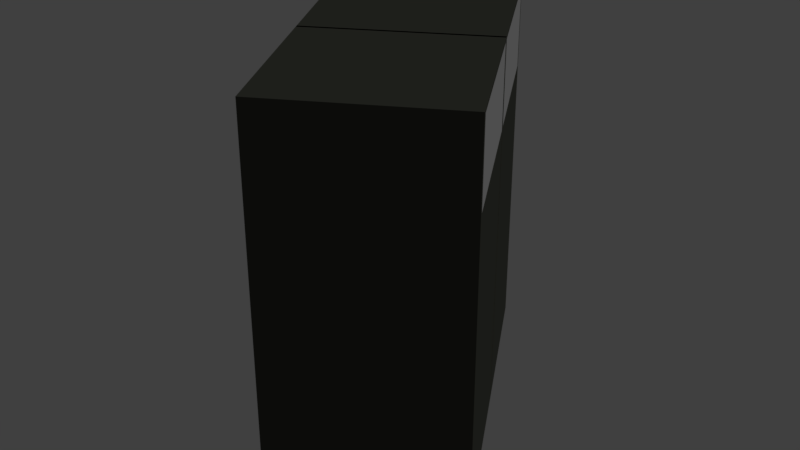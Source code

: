 # Source: lemariujung.blend  (saved by Blender 2.78.0; exported with 4.5.12 LTS)
import bpy
from mathutils import Matrix  # noqa: F401  (used for matrix-valued properties, if any)

bpy.ops.wm.read_factory_settings(use_empty=True)
scene = bpy.context.scene
scene.name = 'Scene'

# ---- collections
col_collection_1 = bpy.data.collections.new('Collection 1'); scene.collection.children.link(col_collection_1)

# ---- materials (node trees are filled in below, after node groups)
mat_material_008 = bpy.data.materials.new('Material.008')
mat_material_008.alpha_threshold = 0.0
mat_material_008.use_transparent_shadow = False
mat_material_008.diffuse_color = (0.04374, 0.04519, 0.03689, 1.0)
mat_material_008.roughness = 0.5
mat_material_008.specular_intensity = 0.0
mat_material_009 = bpy.data.materials.new('Material.009')
mat_material_009.alpha_threshold = 0.0
mat_material_009.use_transparent_shadow = False
mat_material_009.diffuse_color = (0.314, 0.314, 0.314, 1.0)
mat_material_009.roughness = 0.5
mat_material_009.specular_intensity = 0.0

# ---- material node trees

# ---- world
world_world = bpy.data.worlds.new('World'); scene.world = world_world
world_world.color = (0.05088, 0.05088, 0.05088)
world_world.use_sun_shadow = False
world_world.sun_shadow_jitter_overblur = 0.0
world_world.cycles.sampling_method = 'MANUAL'

# ---- lights
light_lamp = bpy.data.lights.new('Lamp', 'SUN')
light_lamp.transmission_factor = 0.0
light_lamp.cutoff_distance = 30.0
light_lamp.angle = 0.1993
light_lamp.energy = 1.0
light_lamp.shadow_buffer_clip_start = 1.001
light_lamp.shadow_soft_size = 0.1
light_lamp.shadow_cascade_max_distance = 1000.0

# ---- meshes
me_cube_022 = bpy.data.meshes.new('Cube.022')
me_cube_022.from_pydata([(-1.0, -1.49, 1.126), (-1.0, -1.49, 6.346), (-1.0, 1.0, 1.126), (-1.0, 1.0, 6.346), (1.564, -1.49, 1.126), (1.564, -1.49, 6.346), (1.564, 1.0, 1.126), (1.564, 1.0, 6.346), (1.564, 1.0, 6.346), (1.564, 1.0, 1.126), (1.564, -1.49, 1.126), (1.564, -1.49, 6.346), (-1.064, 1.047, 1.028), (-1.064, -1.537, 1.028), (-1.064, -1.537, 6.444), (-1.064, 1.047, 6.444), (1.596, 1.047, 1.028), (1.596, 1.047, 6.444), (1.596, -1.537, 1.028), (1.596, -1.537, 6.444), (1.596, 1.047, 6.444), (1.596, 1.047, 1.028), (1.596, -1.537, 1.028), (1.596, -1.537, 6.444), (-1.0, -1.49, 5.197), (-1.0, 1.0, 5.197), (1.564, 1.0, 5.197), (1.564, -1.49, 5.197), (1.564, 1.0, 5.197), (1.564, -1.49, 5.197), (-1.064, -1.537, 5.191), (-1.064, 1.047, 5.191), (1.596, 1.047, 5.191), (1.596, -1.537, 5.191), (1.596, 1.047, 5.191), (1.596, -1.537, 5.191), (1.596, 0.95, 6.397), (1.596, -1.44, 6.397), (1.596, 0.95, 5.238), (1.596, -1.44, 5.238), (-1.0, -4.027, 1.126), (-1.0, -4.027, 6.346), (-1.0, -1.537, 1.126), (-1.0, -1.537, 6.346), (1.564, -4.027, 1.126), (1.564, -4.027, 6.346), (1.564, -1.537, 1.126), (1.564, -1.537, 6.346), (1.564, -1.537, 6.346), (1.564, -1.537, 1.126), (1.564, -4.027, 1.126), (1.564, -4.027, 6.346), (-1.064, -1.49, 1.028), (-1.064, -4.074, 1.028), (-1.064, -4.074, 6.444), (-1.064, -1.49, 6.444), (1.596, -1.49, 1.028), (1.596, -1.49, 6.444), (1.596, -4.074, 1.028), (1.596, -4.074, 6.444), (1.596, -1.49, 6.444), (1.596, -1.49, 1.028), (1.596, -4.074, 1.028), (1.596, -4.074, 6.444), (-1.0, -4.027, 5.197), (-1.0, -1.537, 5.197), (1.564, -1.537, 5.197), (1.564, -4.027, 5.197), (1.564, -1.537, 5.197), (1.564, -4.027, 5.197), (-1.064, -4.074, 5.191), (-1.064, -1.49, 5.191), (1.596, -1.49, 5.191), (1.596, -4.074, 5.191), (1.596, -1.49, 5.191), (1.596, -4.074, 5.191), (1.596, -1.587, 6.397), (1.596, -3.977, 6.397), (1.596, -1.587, 5.238), (1.596, -3.977, 5.238)], [], [(24, 25, 3, 1), (25, 26, 7, 3), (7, 8, 11, 5), (27, 24, 1, 5), (2, 0, 4, 6), (7, 5, 1, 3), (28, 29, 11, 8), (26, 28, 8, 7), (27, 29, 10, 4), (4, 10, 9, 6), (30, 14, 15, 31), (31, 15, 17, 32), (17, 19, 23, 20), (33, 19, 14, 30), (12, 16, 18, 13), (17, 15, 14, 19), (20, 23, 37, 36), (32, 17, 20, 34), (33, 18, 22, 35), (18, 16, 21, 22), (5, 11, 29, 27), (6, 9, 28, 26), (9, 10, 29, 28), (4, 0, 24, 27), (2, 6, 26, 25), (0, 2, 25, 24), (19, 33, 35, 23), (16, 32, 34, 21), (21, 34, 35, 22), (18, 33, 30, 13), (12, 31, 32, 16), (13, 30, 31, 12), (38, 36, 37, 39), (34, 20, 36, 38), (23, 35, 39, 37), (35, 34, 38, 39), (64, 65, 43, 41), (65, 66, 47, 43), (47, 48, 51, 45), (67, 64, 41, 45), (42, 40, 44, 46), (47, 45, 41, 43), (68, 69, 51, 48), (66, 68, 48, 47), (67, 69, 50, 44), (44, 50, 49, 46), (70, 54, 55, 71), (71, 55, 57, 72), (57, 59, 63, 60), (73, 59, 54, 70), (52, 56, 58, 53), (57, 55, 54, 59), (60, 63, 77, 76), (72, 57, 60, 74), (73, 58, 62, 75), (58, 56, 61, 62), (45, 51, 69, 67), (46, 49, 68, 66), (49, 50, 69, 68), (44, 40, 64, 67), (42, 46, 66, 65), (40, 42, 65, 64), (59, 73, 75, 63), (56, 72, 74, 61), (61, 74, 75, 62), (58, 73, 70, 53), (52, 71, 72, 56), (53, 70, 71, 52), (78, 76, 77, 79), (74, 60, 76, 78), (63, 75, 79, 77), (75, 74, 78, 79)])
me_cube_022.polygons.foreach_set('material_index', [0, 0, 0, 0, 0, 0, 0, 0, 0, 0, 0, 0, 0, 0, 0, 0, 0, 0, 0, 0, 0, 0, 0, 0, 0, 0, 0, 0, 0, 0, 0, 0, 1, 0, 0, 0, 0, 0, 0, 0, 0, 0, 0, 0, 0, 0, 0, 0, 0, 0, 0, 0, 0, 0, 0, 0, 0, 0, 0, 0, 0, 0, 0, 0, 0, 0, 0, 0, 1, 0, 0, 0])
_uv = me_cube_022.uv_layers.new(name='UVMap')
_uv.uv.foreach_set('vector', [0.8392, 0.8621, 0.9808, 0.8621, 0.9808, 0.9274, 0.8392, 0.9274, 0.8229, 0.6196, 0.9688, 0.6196, 0.9688, 0.6849, 0.8229, 0.6849, 0.8859, 0.4541, 0.8859, 0.4566, 0.7452, 0.459, 0.7452, 0.4566, 0.2088, 0.6249, 0.2088, 0.7707, 0.1435, 0.7707, 0.1435, 0.6249, 0.8403, 0.8511, 0.8403, 0.7095, 0.9861, 0.7095, 0.9861, 0.8511, 0.8943, 0.0006427, 0.8943, 0.1423, 0.7485, 0.1423, 0.7485, 0.0006427, 0.9664, 0.0732, 0.9664, 0.2148, 0.9011, 0.2148, 0.9011, 0.0732, 0.1756, 0.772, 0.1768, 0.7721, 0.1768, 0.8369, 0.1756, 0.8369, 0.2182, 0.855, 0.2142, 0.855, 0.2101, 0.6249, 0.2142, 0.6249, 0.7452, 0.4652, 0.7452, 0.4628, 0.8859, 0.4603, 0.8859, 0.4628, 0.5439, 0.929, 0.5439, 0.8577, 0.6908, 0.8577, 0.6908, 0.929, 0.7452, 0.4528, 0.7452, 0.3816, 0.8965, 0.3816, 0.8965, 0.4528, 0.5329, 0.9328, 0.3869, 0.9328, 0.3869, 0.9303, 0.5329, 0.9303, 0.5382, 0.8577, 0.5382, 0.929, 0.3869, 0.929, 0.3869, 0.8577, 0.2387, 0.8608, 0.2387, 0.7095, 0.3856, 0.7095, 0.3856, 0.8608, 0.5382, 0.8565, 0.3869, 0.8565, 0.3869, 0.7095, 0.5382, 0.7095, 0.6054, 0.2361, 0.4584, 0.2361, 0.4639, 0.2335, 0.5999, 0.2335, 0.1719, 0.772, 0.1719, 0.8428, 0.1707, 0.8428, 0.1707, 0.772, 0.9736, 0.7062, 0.9736, 0.471, 0.9777, 0.471, 0.9777, 0.7062, 0.5342, 0.9303, 0.6801, 0.9303, 0.6801, 0.9328, 0.5342, 0.9328, 0.1816, 0.8369, 0.1805, 0.8369, 0.1805, 0.772, 0.1816, 0.772, 0.2288, 0.6249, 0.2328, 0.6249, 0.2368, 0.8549, 0.2328, 0.855, 0.6023, 0.2387, 0.7439, 0.2387, 0.7439, 0.4702, 0.6023, 0.4702, 0.5329, 0.4767, 0.6788, 0.4767, 0.6788, 0.7082, 0.5329, 0.7082, 0.3858, 0.4767, 0.5316, 0.4767, 0.5316, 0.7082, 0.3858, 0.7082, 0.6056, 0.0006427, 0.7472, 0.0006427, 0.7472, 0.2322, 0.6056, 0.2322, 0.3033, 0.3095, 0.3033, 0.2387, 0.3046, 0.2387, 0.3046, 0.3095, 0.9777, 0.2344, 0.9777, 0.4697, 0.9736, 0.4697, 0.9736, 0.2344, 0.601, 0.2387, 0.601, 0.4754, 0.4541, 0.4754, 0.4541, 0.2387, 0.4572, 0.0006427, 0.4572, 0.2374, 0.3058, 0.2374, 0.3058, 0.0006427, 0.152, 0.0006427, 0.152, 0.2374, 0.0006427, 0.2374, 0.0006427, 0.0006427, 0.4528, 0.2387, 0.4528, 0.4754, 0.3058, 0.4754, 0.3058, 0.2387, 0.9709, 0.9287, 0.9709, 0.9947, 0.835, 0.9947, 0.835, 0.9287, 0.149, 0.772, 0.149, 0.8433, 0.1435, 0.8406, 0.1435, 0.7747, 0.1571, 0.8433, 0.1571, 0.772, 0.1626, 0.7747, 0.1626, 0.8406, 0.6023, 0.4727, 0.7492, 0.4727, 0.7437, 0.4754, 0.6078, 0.4754, 0.6921, 0.9287, 0.8337, 0.9287, 0.8337, 0.994, 0.6921, 0.994, 0.6921, 0.8621, 0.8379, 0.8621, 0.8379, 0.9274, 0.6921, 0.9274, 0.8859, 0.4665, 0.8859, 0.469, 0.7452, 0.4714, 0.7452, 0.469, 0.9576, 0.2344, 0.9576, 0.3803, 0.8923, 0.3803, 0.8923, 0.2344, 0.8229, 0.6183, 0.8229, 0.4767, 0.9688, 0.4767, 0.9688, 0.6183, 0.891, 0.2387, 0.891, 0.3803, 0.7452, 0.3803, 0.7452, 0.2387, 0.2186, 0.8577, 0.2186, 0.9994, 0.1532, 0.9994, 0.1532, 0.8577, 0.178, 0.772, 0.1792, 0.7721, 0.1792, 0.8369, 0.178, 0.8369, 0.9669, 0.4645, 0.9629, 0.4645, 0.9589, 0.2345, 0.9629, 0.2344, 0.7485, 0.221, 0.7485, 0.2185, 0.8891, 0.2161, 0.8892, 0.2185, 0.2387, 0.9334, 0.2387, 0.8621, 0.3856, 0.8621, 0.3856, 0.9334, 0.7485, 0.2148, 0.7485, 0.1435, 0.8998, 0.1435, 0.8998, 0.2148, 0.8965, 0.4753, 0.7505, 0.4753, 0.7505, 0.4727, 0.8965, 0.4727, 0.152, 0.8577, 0.152, 0.929, 0.0006427, 0.929, 0.0006427, 0.8577, 0.6921, 0.8608, 0.6921, 0.7095, 0.839, 0.7095, 0.839, 0.8608, 0.6908, 0.8565, 0.5395, 0.8565, 0.5395, 0.7095, 0.6908, 0.7095, 0.8954, 0.225, 0.7485, 0.225, 0.754, 0.2223, 0.8899, 0.2223, 0.3046, 0.3829, 0.3046, 0.4537, 0.3033, 0.4537, 0.3033, 0.3829, 0.979, 0.4697, 0.979, 0.2344, 0.9831, 0.2344, 0.9831, 0.4697, 0.7485, 0.2262, 0.8944, 0.2262, 0.8944, 0.2288, 0.7485, 0.2288, 0.1743, 0.8369, 0.1732, 0.8369, 0.1732, 0.772, 0.1743, 0.772, 0.2195, 0.6249, 0.2235, 0.6249, 0.2275, 0.855, 0.2235, 0.855, 0.68, 0.4767, 0.8217, 0.4767, 0.8217, 0.7082, 0.68, 0.7082, 0.4584, 0.0006427, 0.6043, 0.0006427, 0.6043, 0.2322, 0.4584, 0.2322, 0.2387, 0.4767, 0.3845, 0.4767, 0.3845, 0.7082, 0.2387, 0.7082, 0.0006427, 0.6249, 0.1423, 0.6249, 0.1423, 0.8565, 0.0006427, 0.8565, 0.3033, 0.3816, 0.3033, 0.3108, 0.3046, 0.3108, 0.3046, 0.3816, 0.9723, 0.2344, 0.9723, 0.4697, 0.9682, 0.4697, 0.9682, 0.2344, 0.3002, 0.2387, 0.3002, 0.4754, 0.1532, 0.4754, 0.1532, 0.2387, 0.3046, 0.0006427, 0.3046, 0.2374, 0.1532, 0.2374, 0.1532, 0.0006427, 0.152, 0.2387, 0.152, 0.4754, 0.0006427, 0.4754, 0.0006427, 0.2387, 0.0006427, 0.4767, 0.2374, 0.4767, 0.2374, 0.6236, 0.0006427, 0.6236, 0.1366, 0.9303, 0.1366, 0.9962, 0.0006427, 0.9962, 0.0006427, 0.9303, 0.1558, 0.772, 0.1558, 0.8433, 0.1503, 0.8406, 0.1503, 0.7747, 0.1639, 0.8433, 0.1639, 0.772, 0.1694, 0.7747, 0.1694, 0.8406, 0.6067, 0.2335, 0.7536, 0.2335, 0.7481, 0.2361, 0.6122, 0.2361])
me_cube_022.materials.append(mat_material_008)
me_cube_022.materials.append(mat_material_009)
me_cube_022.use_remesh_preserve_volume = False
me_cube_022.use_remesh_preserve_attributes = False
me_cube_022.use_mirror_vertex_groups = False
me_cube_022.update()

# ---- objects
ob_lamp = bpy.data.objects.new('Lamp', light_lamp)
ob_lemari_ujung = bpy.data.objects.new('lemari ujung', me_cube_022)

# ---- transforms, parenting, visibility, modifiers, constraints
ob_lamp.location = (4.076, 1.005, 5.904)
ob_lamp.rotation_euler = (0.6503, 0.05522, 1.866)
ob_lamp.lock_rotations_4d = False
ob_lamp.empty_display_type = 'ARROWS'
ob_lamp.color = (0.0, 0.0, 0.0, 0.0)
ob_lamp.lineart.crease_threshold = 0.0
ob_lemari_ujung.location = (-14.16, -43.54, -1.03)
ob_lemari_ujung.rotation_euler = (0.0, 0.0, 0.5236)
ob_lemari_ujung.lineart.crease_threshold = 0.0

# ---- collection membership
col_collection_1.objects.link(ob_lamp)
col_collection_1.objects.link(ob_lemari_ujung)

# ---- scene / render settings (as saved in the file)
scene.frame_start = 1; scene.frame_end = 250; scene.frame_set(1)
scene.render.engine = 'BLENDER_EEVEE_NEXT'
scene.render.resolution_percentage = 50
scene.render.dither_intensity = 0.0
scene.cycles.use_denoising = False
scene.cycles.samples = 128
scene.cycles.sampling_pattern = 'TABULATED_SOBOL'
scene.cycles.light_sampling_threshold = 0.0
scene.cycles.use_adaptive_sampling = False
scene.cycles.use_light_tree = False
scene.cycles.blur_glossy = 0.0
scene.cycles.sample_clamp_indirect = 0.0
scene.view_settings.view_transform = 'Standard'
bpy.context.view_layer.update()

# ---- added for rendering (the .blend has no active camera): camera
cam_auto = bpy.data.cameras.new('AutoCamera')
cam_auto.lens = 50.0
cam_auto.sensor_width = 36.0
cam_auto.clip_end = 1000.0
ob_auto_camera = bpy.data.objects.new('AutoCamera', cam_auto)
scene.collection.objects.link(ob_auto_camera)
ob_auto_camera.location = (-4.57732, -55.0285, 9.57889)
ob_auto_camera.rotation_euler = (1.09748, -7.21219e-08, 0.694738)
scene.camera = ob_auto_camera
bpy.context.view_layer.update()
